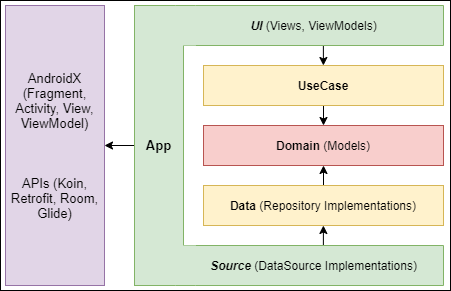

The diagram above was exported from draw.io. Its source (the exported page's mxGraphModel, read from the mxfile embedded in the PNG):
<mxGraphModel dx="1422" dy="772" grid="1" gridSize="10" guides="1" tooltips="1" connect="1" arrows="1" fold="1" page="1" pageScale="1" pageWidth="827" pageHeight="1169" math="0" shadow="0">
  <root>
    <mxCell id="0" />
    <mxCell id="1" parent="0" />
    <mxCell id="zb2eECAHJFS7NC_EbcY7-35" value="" style="rounded=0;whiteSpace=wrap;html=1;fontSize=13;" vertex="1" parent="1">
      <mxGeometry x="190" y="440" width="450" height="290" as="geometry" />
    </mxCell>
    <mxCell id="zb2eECAHJFS7NC_EbcY7-5" style="edgeStyle=orthogonalEdgeStyle;rounded=0;orthogonalLoop=1;jettySize=auto;html=1;entryX=0.5;entryY=0;entryDx=0;entryDy=0;" edge="1" parent="1" target="zb2eECAHJFS7NC_EbcY7-6">
      <mxGeometry relative="1" as="geometry">
        <mxPoint x="513" y="565" as="targetPoint" />
        <mxPoint x="513" y="526" as="sourcePoint" />
      </mxGeometry>
    </mxCell>
    <mxCell id="zb2eECAHJFS7NC_EbcY7-3" value="UseCase" style="rounded=0;whiteSpace=wrap;html=1;fillColor=#fff2cc;strokeColor=#d6b656;fontStyle=1" vertex="1" parent="1">
      <mxGeometry x="393" y="505" width="240" height="40" as="geometry" />
    </mxCell>
    <mxCell id="zb2eECAHJFS7NC_EbcY7-6" value="&lt;b&gt;Domain &lt;/b&gt;(Models)" style="rounded=0;whiteSpace=wrap;html=1;fillColor=#f8cecc;strokeColor=#b85450;" vertex="1" parent="1">
      <mxGeometry x="393" y="565" width="240" height="40" as="geometry" />
    </mxCell>
    <mxCell id="zb2eECAHJFS7NC_EbcY7-9" style="edgeStyle=orthogonalEdgeStyle;rounded=0;orthogonalLoop=1;jettySize=auto;html=1;entryX=0.5;entryY=1;entryDx=0;entryDy=0;" edge="1" parent="1" target="zb2eECAHJFS7NC_EbcY7-6">
      <mxGeometry relative="1" as="geometry">
        <mxPoint x="513" y="647" as="sourcePoint" />
      </mxGeometry>
    </mxCell>
    <mxCell id="zb2eECAHJFS7NC_EbcY7-7" value="&lt;b&gt;Data &lt;/b&gt;(Repository Implementations)" style="rounded=0;whiteSpace=wrap;html=1;fillColor=#fff2cc;strokeColor=#d6b656;" vertex="1" parent="1">
      <mxGeometry x="393" y="625" width="240" height="40" as="geometry" />
    </mxCell>
    <mxCell id="zb2eECAHJFS7NC_EbcY7-29" style="edgeStyle=orthogonalEdgeStyle;rounded=0;orthogonalLoop=1;jettySize=auto;html=1;fontSize=13;startArrow=none;startFill=0;exitX=0.538;exitY=1;exitDx=0;exitDy=0;exitPerimeter=0;" edge="1" parent="1" source="zb2eECAHJFS7NC_EbcY7-21" target="zb2eECAHJFS7NC_EbcY7-3">
      <mxGeometry relative="1" as="geometry" />
    </mxCell>
    <mxCell id="zb2eECAHJFS7NC_EbcY7-27" style="edgeStyle=orthogonalEdgeStyle;rounded=0;orthogonalLoop=1;jettySize=auto;html=1;fontSize=13;startArrow=none;startFill=0;exitX=0.538;exitY=0.05;exitDx=0;exitDy=0;exitPerimeter=0;" edge="1" parent="1" source="zb2eECAHJFS7NC_EbcY7-26" target="zb2eECAHJFS7NC_EbcY7-7">
      <mxGeometry relative="1" as="geometry" />
    </mxCell>
    <mxCell id="zb2eECAHJFS7NC_EbcY7-26" value="&lt;span style=&quot;font-family: &amp;#34;helvetica&amp;#34; ; font-size: 12px&quot;&gt;&lt;i&gt;&lt;b&gt;Source &lt;/b&gt;&lt;/i&gt;(DataSource Implementations)&lt;/span&gt;" style="verticalLabelPosition=middle;verticalAlign=middle;html=1;shape=mxgraph.basic.rect;fillColor2=none;strokeWidth=1;size=20;indent=5;fontSize=13;labelPosition=center;align=center;left=0;fillColor=#d5e8d4;strokeColor=#82b366;" vertex="1" parent="1">
      <mxGeometry x="373" y="685" width="260" height="40" as="geometry" />
    </mxCell>
    <mxCell id="zb2eECAHJFS7NC_EbcY7-28" value="AndroidX (Fragment, Activity, View, ViewModel)&lt;br&gt;&lt;br&gt;&lt;br&gt;&lt;br&gt;APIs (Koin, Retrofit, Room, Glide)" style="rounded=0;whiteSpace=wrap;html=1;fontSize=13;fillColor=#e1d5e7;strokeColor=#9673a6;" vertex="1" parent="1">
      <mxGeometry x="195" y="445" width="99" height="280" as="geometry" />
    </mxCell>
    <mxCell id="zb2eECAHJFS7NC_EbcY7-21" value="&lt;span style=&quot;font-size: 12px&quot;&gt;&lt;b&gt;&lt;i&gt;UI&lt;/i&gt; &lt;/b&gt;(Views, ViewModels)&lt;/span&gt;" style="verticalLabelPosition=middle;verticalAlign=middle;html=1;shape=mxgraph.basic.rect;fillColor2=none;strokeWidth=1;size=20;indent=5;fontSize=13;labelPosition=center;align=center;right=1;left=0;fillColor=#d5e8d4;strokeColor=#82b366;" vertex="1" parent="1">
      <mxGeometry x="373" y="445" width="260" height="40" as="geometry" />
    </mxCell>
    <mxCell id="zb2eECAHJFS7NC_EbcY7-32" style="edgeStyle=orthogonalEdgeStyle;rounded=0;orthogonalLoop=1;jettySize=auto;html=1;entryX=1;entryY=0.5;entryDx=0;entryDy=0;fontSize=13;startArrow=none;startFill=0;" edge="1" parent="1" source="zb2eECAHJFS7NC_EbcY7-31" target="zb2eECAHJFS7NC_EbcY7-28">
      <mxGeometry relative="1" as="geometry" />
    </mxCell>
    <mxCell id="zb2eECAHJFS7NC_EbcY7-31" value="App" style="rounded=0;whiteSpace=wrap;html=1;fontSize=13;fillColor=#d5e8d4;strokeColor=#82b366;fontStyle=1" vertex="1" parent="1">
      <mxGeometry x="324" y="445" width="49" height="280" as="geometry" />
    </mxCell>
    <mxCell id="zb2eECAHJFS7NC_EbcY7-33" value="" style="shape=partialRectangle;whiteSpace=wrap;html=1;left=0;right=0;fillColor=#d5e8d4;fontSize=13;strokeColor=#82b366;bottom=0;top=1;" vertex="1" parent="1">
      <mxGeometry x="365" y="445" width="20" height="40" as="geometry" />
    </mxCell>
    <mxCell id="zb2eECAHJFS7NC_EbcY7-34" value="" style="shape=partialRectangle;whiteSpace=wrap;html=1;left=0;right=0;fillColor=#d5e8d4;fontSize=13;strokeColor=#82b366;bottom=1;top=0;" vertex="1" parent="1">
      <mxGeometry x="365" y="685" width="20" height="40" as="geometry" />
    </mxCell>
  </root>
</mxGraphModel>